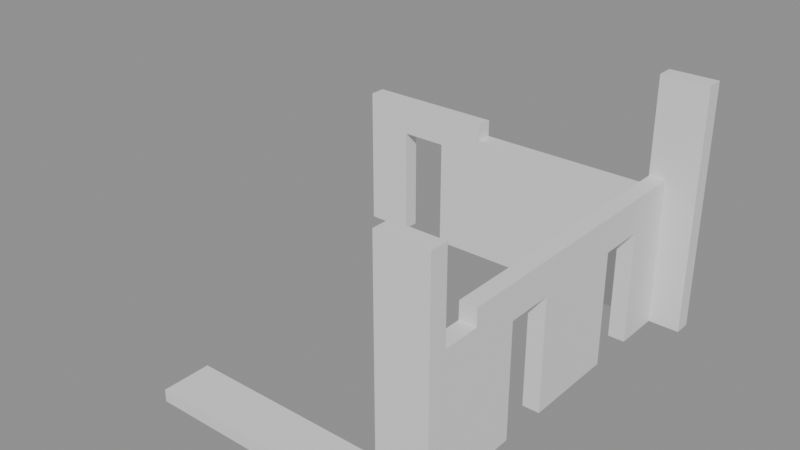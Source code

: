 # Source: building_lego.blend  (saved by Blender 5.0.119; exported with 4.5.12 LTS)
import bpy
from mathutils import Matrix  # noqa: F401  (used for matrix-valued properties, if any)

bpy.ops.wm.read_factory_settings(use_empty=True)
scene = bpy.context.scene
scene.name = 'Scene'

# ---- collections
col_01_paredes_externas = bpy.data.collections.new('01_Paredes_Externas'); scene.collection.children.link(col_01_paredes_externas)
col_03_pisos_escadas = bpy.data.collections.new('03_Pisos_Escadas'); scene.collection.children.link(col_03_pisos_escadas)

# ---- materials (node trees are filled in below, after node groups)
mat_mat_parede_externa = bpy.data.materials.new('Mat_Parede_Externa')
mat_mat_pisos = bpy.data.materials.new('Mat_Pisos')

# ---- material node trees
mat_mat_parede_externa.use_nodes = True; mat_mat_parede_externa.node_tree.nodes.clear()
_N = mat_mat_parede_externa.node_tree.nodes; _L = mat_mat_parede_externa.node_tree.links
n0 = _N.new('ShaderNodeBsdfPrincipled'); n0.name = 'BSDF - Pré-fundamentado'; n0.location = (-200, 100)
n1 = _N.new('ShaderNodeOutputMaterial'); n1.name = 'Saída de material'; n1.location = (200, 100)
_L.new(n0.outputs[0], n1.inputs[0])
n1.is_active_output = True
mat_mat_pisos.use_nodes = True; mat_mat_pisos.node_tree.nodes.clear()
_N = mat_mat_pisos.node_tree.nodes; _L = mat_mat_pisos.node_tree.links
n0 = _N.new('ShaderNodeBsdfPrincipled'); n0.name = 'BSDF - Pré-fundamentado'; n0.location = (-200, 100)
n1 = _N.new('ShaderNodeOutputMaterial'); n1.name = 'Saída de material'; n1.location = (200, 100)
_L.new(n0.outputs[0], n1.inputs[0])
n1.is_active_output = True

# ---- meshes
me_bloco_stone_post_1239_3655_z10 = bpy.data.meshes.new('Bloco_stone_post_1239_3655_z10')
me_bloco_stone_post_1239_3655_z10.from_pydata([(-0.5, -0.175, -1.2), (0.5, -0.175, -1.2), (0.5, 0.175, -1.2), (-0.5, 0.175, -1.2), (-0.5, -0.175, 1.2), (0.5, -0.175, 1.2), (0.5, 0.175, 1.2), (-0.5, 0.175, 1.2)], [], [(0, 1, 2, 3), (4, 7, 6, 5), (0, 4, 5, 1), (2, 6, 7, 3), (0, 3, 7, 4), (1, 5, 6, 2)])
me_bloco_stone_post_1239_3655_z10.materials.append(mat_mat_parede_externa)
me_bloco_stone_post_1239_3655_z10.update()
me_bloco_stone_post_1239_3655_z30 = bpy.data.meshes.new('Bloco_stone_post_1239_3655_z30')
me_bloco_stone_post_1239_3655_z30.from_pydata([(-0.5, -0.175, -0.18), (0.5, -0.175, -0.18), (0.5, 0.175, -0.18), (-0.5, 0.175, -0.18), (-0.5, -0.175, 0.18), (0.5, -0.175, 0.18), (0.5, 0.175, 0.18), (-0.5, 0.175, 0.18)], [], [(0, 1, 2, 3), (4, 7, 6, 5), (0, 4, 5, 1), (2, 6, 7, 3), (0, 3, 7, 4), (1, 5, 6, 2)])
me_bloco_stone_post_1239_3655_z30.materials.append(mat_mat_parede_externa)
me_bloco_stone_post_1239_3655_z30.update()
me_bloco_stone_pillar_1239_3655_z33 = bpy.data.meshes.new('Bloco_stone_pillar_1239_3655_z33')
me_bloco_stone_pillar_1239_3655_z33.from_pydata([(-0.5, -0.175, -1.2), (0.5, -0.175, -1.2), (0.5, 0.175, -1.2), (-0.5, 0.175, -1.2), (-0.5, -0.175, 1.2), (0.5, -0.175, 1.2), (0.5, 0.175, 1.2), (-0.5, 0.175, 1.2)], [], [(0, 1, 2, 3), (4, 7, 6, 5), (0, 4, 5, 1), (2, 6, 7, 3), (0, 3, 7, 4), (1, 5, 6, 2)])
me_bloco_stone_pillar_1239_3655_z33.materials.append(mat_mat_parede_externa)
me_bloco_stone_pillar_1239_3655_z33.update()
me_bloco_stone_arch_1232_3663_z10 = bpy.data.meshes.new('Bloco_stone_arch_1232_3663_z10')
me_bloco_stone_arch_1232_3663_z10.from_pydata([(-0.5, -0.175, -1.2), (0.5, -0.175, -1.2), (0.5, 0.175, -1.2), (-0.5, 0.175, -1.2), (-0.5, -0.175, 1.2), (0.5, -0.175, 1.2), (0.5, 0.175, 1.2), (-0.5, 0.175, 1.2)], [], [(0, 1, 2, 3), (4, 7, 6, 5), (0, 4, 5, 1), (2, 6, 7, 3), (0, 3, 7, 4), (1, 5, 6, 2)])
me_bloco_stone_arch_1232_3663_z10.materials.append(mat_mat_parede_externa)
me_bloco_stone_arch_1232_3663_z10.update()
me_bloco_stone_wall_1232_3663_z30 = bpy.data.meshes.new('Bloco_stone_wall_1232_3663_z30')
me_bloco_stone_wall_1232_3663_z30.from_pydata([(-0.5, -0.175, -0.18), (0.5, -0.175, -0.18), (0.5, 0.175, -0.18), (-0.5, 0.175, -0.18), (-0.5, -0.175, 0.18), (0.5, -0.175, 0.18), (0.5, 0.175, 0.18), (-0.5, 0.175, 0.18)], [], [(0, 1, 2, 3), (4, 7, 6, 5), (0, 4, 5, 1), (2, 6, 7, 3), (0, 3, 7, 4), (1, 5, 6, 2)])
me_bloco_stone_wall_1232_3663_z30.materials.append(mat_mat_parede_externa)
me_bloco_stone_wall_1232_3663_z30.update()
me_bloco_stone_arch_1232_3663_z33 = bpy.data.meshes.new('Bloco_stone_arch_1232_3663_z33')
me_bloco_stone_arch_1232_3663_z33.from_pydata([(-0.5, -0.175, -0.18), (0.5, -0.175, -0.18), (0.5, 0.175, -0.18), (-0.5, 0.175, -0.18), (-0.5, -0.175, 0.18), (0.5, -0.175, 0.18), (0.5, 0.175, 0.18), (-0.5, 0.175, 0.18)], [], [(0, 1, 2, 3), (4, 7, 6, 5), (0, 4, 5, 1), (2, 6, 7, 3), (0, 3, 7, 4), (1, 5, 6, 2)])
me_bloco_stone_arch_1232_3663_z33.materials.append(mat_mat_parede_externa)
me_bloco_stone_arch_1232_3663_z33.update()
me_bloco_stone_wall_1233_3663_z30 = bpy.data.meshes.new('Bloco_stone_wall_1233_3663_z30')
me_bloco_stone_wall_1233_3663_z30.from_pydata([(-0.5, -0.175, -0.18), (0.5, -0.175, -0.18), (0.5, 0.175, -0.18), (-0.5, 0.175, -0.18), (-0.5, -0.175, 0.18), (0.5, -0.175, 0.18), (0.5, 0.175, 0.18), (-0.5, 0.175, 0.18)], [], [(0, 1, 2, 3), (4, 7, 6, 5), (0, 4, 5, 1), (2, 6, 7, 3), (0, 3, 7, 4), (1, 5, 6, 2)])
me_bloco_stone_wall_1233_3663_z30.materials.append(mat_mat_parede_externa)
me_bloco_stone_wall_1233_3663_z30.update()
me_bloco_stone_wall_1233_3663_z33 = bpy.data.meshes.new('Bloco_stone_wall_1233_3663_z33')
me_bloco_stone_wall_1233_3663_z33.from_pydata([(-0.5, -0.175, -0.18), (0.5, -0.175, -0.18), (0.5, 0.175, -0.18), (-0.5, 0.175, -0.18), (-0.5, -0.175, 0.18), (0.5, -0.175, 0.18), (0.5, 0.175, 0.18), (-0.5, 0.175, 0.18)], [], [(0, 1, 2, 3), (4, 7, 6, 5), (0, 4, 5, 1), (2, 6, 7, 3), (0, 3, 7, 4), (1, 5, 6, 2)])
me_bloco_stone_wall_1233_3663_z33.materials.append(mat_mat_parede_externa)
me_bloco_stone_wall_1233_3663_z33.update()
me_bloco_stone_arch_1234_3663_z10 = bpy.data.meshes.new('Bloco_stone_arch_1234_3663_z10')
me_bloco_stone_arch_1234_3663_z10.from_pydata([(-0.5, -0.175, -1.2), (0.5, -0.175, -1.2), (0.5, 0.175, -1.2), (-0.5, 0.175, -1.2), (-0.5, -0.175, 1.2), (0.5, -0.175, 1.2), (0.5, 0.175, 1.2), (-0.5, 0.175, 1.2)], [], [(0, 1, 2, 3), (4, 7, 6, 5), (0, 4, 5, 1), (2, 6, 7, 3), (0, 3, 7, 4), (1, 5, 6, 2)])
me_bloco_stone_arch_1234_3663_z10.materials.append(mat_mat_parede_externa)
me_bloco_stone_arch_1234_3663_z10.update()
me_bloco_stone_wall_1234_3663_z30 = bpy.data.meshes.new('Bloco_stone_wall_1234_3663_z30')
me_bloco_stone_wall_1234_3663_z30.from_pydata([(-0.5, -0.175, -0.18), (0.5, -0.175, -0.18), (0.5, 0.175, -0.18), (-0.5, 0.175, -0.18), (-0.5, -0.175, 0.18), (0.5, -0.175, 0.18), (0.5, 0.175, 0.18), (-0.5, 0.175, 0.18)], [], [(0, 1, 2, 3), (4, 7, 6, 5), (0, 4, 5, 1), (2, 6, 7, 3), (0, 3, 7, 4), (1, 5, 6, 2)])
me_bloco_stone_wall_1234_3663_z30.materials.append(mat_mat_parede_externa)
me_bloco_stone_wall_1234_3663_z30.update()
me_bloco_stone_arch_1234_3663_z33 = bpy.data.meshes.new('Bloco_stone_arch_1234_3663_z33')
me_bloco_stone_arch_1234_3663_z33.from_pydata([(-0.5, -0.175, -0.18), (0.5, -0.175, -0.18), (0.5, 0.175, -0.18), (-0.5, 0.175, -0.18), (-0.5, -0.175, 0.18), (0.5, -0.175, 0.18), (0.5, 0.175, 0.18), (-0.5, 0.175, 0.18)], [], [(0, 1, 2, 3), (4, 7, 6, 5), (0, 4, 5, 1), (2, 6, 7, 3), (0, 3, 7, 4), (1, 5, 6, 2)])
me_bloco_stone_arch_1234_3663_z33.materials.append(mat_mat_parede_externa)
me_bloco_stone_arch_1234_3663_z33.update()
me_bloco_stone_wall_1235_3663_z10 = bpy.data.meshes.new('Bloco_stone_wall_1235_3663_z10')
me_bloco_stone_wall_1235_3663_z10.from_pydata([(-0.5, -0.175, -1.2), (0.5, -0.175, -1.2), (0.5, 0.175, -1.2), (-0.5, 0.175, -1.2), (-0.5, -0.175, 1.2), (0.5, -0.175, 1.2), (0.5, 0.175, 1.2), (-0.5, 0.175, 1.2)], [], [(0, 1, 2, 3), (4, 7, 6, 5), (0, 4, 5, 1), (2, 6, 7, 3), (0, 3, 7, 4), (1, 5, 6, 2)])
me_bloco_stone_wall_1235_3663_z10.materials.append(mat_mat_parede_externa)
me_bloco_stone_wall_1235_3663_z10.update()
me_bloco_stone_wall_1235_3663_z30 = bpy.data.meshes.new('Bloco_stone_wall_1235_3663_z30')
me_bloco_stone_wall_1235_3663_z30.from_pydata([(-0.5, -0.175, -0.18), (0.5, -0.175, -0.18), (0.5, 0.175, -0.18), (-0.5, 0.175, -0.18), (-0.5, -0.175, 0.18), (0.5, -0.175, 0.18), (0.5, 0.175, 0.18), (-0.5, 0.175, 0.18)], [], [(0, 1, 2, 3), (4, 7, 6, 5), (0, 4, 5, 1), (2, 6, 7, 3), (0, 3, 7, 4), (1, 5, 6, 2)])
me_bloco_stone_wall_1235_3663_z30.materials.append(mat_mat_parede_externa)
me_bloco_stone_wall_1235_3663_z30.update()
me_bloco_stone_wall_1236_3663_z10 = bpy.data.meshes.new('Bloco_stone_wall_1236_3663_z10')
me_bloco_stone_wall_1236_3663_z10.from_pydata([(-0.5, -0.175, -1.2), (0.5, -0.175, -1.2), (0.5, 0.175, -1.2), (-0.5, 0.175, -1.2), (-0.5, -0.175, 1.2), (0.5, -0.175, 1.2), (0.5, 0.175, 1.2), (-0.5, 0.175, 1.2)], [], [(0, 1, 2, 3), (4, 7, 6, 5), (0, 4, 5, 1), (2, 6, 7, 3), (0, 3, 7, 4), (1, 5, 6, 2)])
me_bloco_stone_wall_1236_3663_z10.materials.append(mat_mat_parede_externa)
me_bloco_stone_wall_1236_3663_z10.update()
me_bloco_stone_wall_1236_3663_z30 = bpy.data.meshes.new('Bloco_stone_wall_1236_3663_z30')
me_bloco_stone_wall_1236_3663_z30.from_pydata([(-0.5, -0.175, -0.18), (0.5, -0.175, -0.18), (0.5, 0.175, -0.18), (-0.5, 0.175, -0.18), (-0.5, -0.175, 0.18), (0.5, -0.175, 0.18), (0.5, 0.175, 0.18), (-0.5, 0.175, 0.18)], [], [(0, 1, 2, 3), (4, 7, 6, 5), (0, 4, 5, 1), (2, 6, 7, 3), (0, 3, 7, 4), (1, 5, 6, 2)])
me_bloco_stone_wall_1236_3663_z30.materials.append(mat_mat_parede_externa)
me_bloco_stone_wall_1236_3663_z30.update()
me_bloco_stone_wall_1237_3663_z10 = bpy.data.meshes.new('Bloco_stone_wall_1237_3663_z10')
me_bloco_stone_wall_1237_3663_z10.from_pydata([(-0.5, -0.175, -1.2), (0.5, -0.175, -1.2), (0.5, 0.175, -1.2), (-0.5, 0.175, -1.2), (-0.5, -0.175, 1.2), (0.5, -0.175, 1.2), (0.5, 0.175, 1.2), (-0.5, 0.175, 1.2)], [], [(0, 1, 2, 3), (4, 7, 6, 5), (0, 4, 5, 1), (2, 6, 7, 3), (0, 3, 7, 4), (1, 5, 6, 2)])
me_bloco_stone_wall_1237_3663_z10.materials.append(mat_mat_parede_externa)
me_bloco_stone_wall_1237_3663_z10.update()
me_bloco_stone_wall_1237_3663_z30 = bpy.data.meshes.new('Bloco_stone_wall_1237_3663_z30')
me_bloco_stone_wall_1237_3663_z30.from_pydata([(-0.5, -0.175, -0.18), (0.5, -0.175, -0.18), (0.5, 0.175, -0.18), (-0.5, 0.175, -0.18), (-0.5, -0.175, 0.18), (0.5, -0.175, 0.18), (0.5, 0.175, 0.18), (-0.5, 0.175, 0.18)], [], [(0, 1, 2, 3), (4, 7, 6, 5), (0, 4, 5, 1), (2, 6, 7, 3), (0, 3, 7, 4), (1, 5, 6, 2)])
me_bloco_stone_wall_1237_3663_z30.materials.append(mat_mat_parede_externa)
me_bloco_stone_wall_1237_3663_z30.update()
me_bloco_stone_wall_1238_3663_z10 = bpy.data.meshes.new('Bloco_stone_wall_1238_3663_z10')
me_bloco_stone_wall_1238_3663_z10.from_pydata([(-0.5, -0.175, -1.2), (0.5, -0.175, -1.2), (0.5, 0.175, -1.2), (-0.5, 0.175, -1.2), (-0.5, -0.175, 1.2), (0.5, -0.175, 1.2), (0.5, 0.175, 1.2), (-0.5, 0.175, 1.2)], [], [(0, 1, 2, 3), (4, 7, 6, 5), (0, 4, 5, 1), (2, 6, 7, 3), (0, 3, 7, 4), (1, 5, 6, 2)])
me_bloco_stone_wall_1238_3663_z10.materials.append(mat_mat_parede_externa)
me_bloco_stone_wall_1238_3663_z10.update()
me_bloco_stone_wall_1238_3663_z30 = bpy.data.meshes.new('Bloco_stone_wall_1238_3663_z30')
me_bloco_stone_wall_1238_3663_z30.from_pydata([(-0.5, -0.175, -0.18), (0.5, -0.175, -0.18), (0.5, 0.175, -0.18), (-0.5, 0.175, -0.18), (-0.5, -0.175, 0.18), (0.5, -0.175, 0.18), (0.5, 0.175, 0.18), (-0.5, 0.175, 0.18)], [], [(0, 1, 2, 3), (4, 7, 6, 5), (0, 4, 5, 1), (2, 6, 7, 3), (0, 3, 7, 4), (1, 5, 6, 2)])
me_bloco_stone_wall_1238_3663_z30.materials.append(mat_mat_parede_externa)
me_bloco_stone_wall_1238_3663_z30.update()
me_bloco_stone_wall_1239_3663_z10 = bpy.data.meshes.new('Bloco_stone_wall_1239_3663_z10')
me_bloco_stone_wall_1239_3663_z10.from_pydata([(-0.5, -0.175, -1.2), (0.5, -0.175, -1.2), (0.5, 0.175, -1.2), (-0.5, 0.175, -1.2), (-0.5, -0.175, 1.2), (0.5, -0.175, 1.2), (0.5, 0.175, 1.2), (-0.5, 0.175, 1.2)], [], [(0, 1, 2, 3), (4, 7, 6, 5), (0, 4, 5, 1), (2, 6, 7, 3), (0, 3, 7, 4), (1, 5, 6, 2)])
me_bloco_stone_wall_1239_3663_z10.materials.append(mat_mat_parede_externa)
me_bloco_stone_wall_1239_3663_z10.update()
me_bloco_stone_wall_1239_3663_z30 = bpy.data.meshes.new('Bloco_stone_wall_1239_3663_z30')
me_bloco_stone_wall_1239_3663_z30.from_pydata([(-0.5, -0.175, -0.18), (0.5, -0.175, -0.18), (0.5, 0.175, -0.18), (-0.5, 0.175, -0.18), (-0.5, -0.175, 0.18), (0.5, -0.175, 0.18), (0.5, 0.175, 0.18), (-0.5, 0.175, 0.18)], [], [(0, 1, 2, 3), (4, 7, 6, 5), (0, 4, 5, 1), (2, 6, 7, 3), (0, 3, 7, 4), (1, 5, 6, 2)])
me_bloco_stone_wall_1239_3663_z30.materials.append(mat_mat_parede_externa)
me_bloco_stone_wall_1239_3663_z30.update()
me_bloco_stone_pillar_1239_3663_z33 = bpy.data.meshes.new('Bloco_stone_pillar_1239_3663_z33')
me_bloco_stone_pillar_1239_3663_z33.from_pydata([(-0.5, -0.175, -1.2), (0.5, -0.175, -1.2), (0.5, 0.175, -1.2), (-0.5, 0.175, -1.2), (-0.5, -0.175, 1.2), (0.5, -0.175, 1.2), (0.5, 0.175, 1.2), (-0.5, 0.175, 1.2)], [], [(0, 1, 2, 3), (4, 7, 6, 5), (0, 4, 5, 1), (2, 6, 7, 3), (0, 3, 7, 4), (1, 5, 6, 2)])
me_bloco_stone_pillar_1239_3663_z33.materials.append(mat_mat_parede_externa)
me_bloco_stone_pillar_1239_3663_z33.update()
me_bloco_stone_wall_1239_3656_z10 = bpy.data.meshes.new('Bloco_stone_wall_1239_3656_z10')
me_bloco_stone_wall_1239_3656_z10.from_pydata([(-0.175, -0.5, -1.2), (0.175, -0.5, -1.2), (0.175, 0.5, -1.2), (-0.175, 0.5, -1.2), (-0.175, -0.5, 1.2), (0.175, -0.5, 1.2), (0.175, 0.5, 1.2), (-0.175, 0.5, 1.2)], [], [(0, 1, 2, 3), (4, 7, 6, 5), (0, 4, 5, 1), (2, 6, 7, 3), (0, 3, 7, 4), (1, 5, 6, 2)])
me_bloco_stone_wall_1239_3656_z10.materials.append(mat_mat_parede_externa)
me_bloco_stone_wall_1239_3656_z10.update()
me_bloco_stone_wall_1239_3656_z30 = bpy.data.meshes.new('Bloco_stone_wall_1239_3656_z30')
me_bloco_stone_wall_1239_3656_z30.from_pydata([(-0.175, -0.5, -0.18), (0.175, -0.5, -0.18), (0.175, 0.5, -0.18), (-0.175, 0.5, -0.18), (-0.175, -0.5, 0.18), (0.175, -0.5, 0.18), (0.175, 0.5, 0.18), (-0.175, 0.5, 0.18)], [], [(0, 1, 2, 3), (4, 7, 6, 5), (0, 4, 5, 1), (2, 6, 7, 3), (0, 3, 7, 4), (1, 5, 6, 2)])
me_bloco_stone_wall_1239_3656_z30.materials.append(mat_mat_parede_externa)
me_bloco_stone_wall_1239_3656_z30.update()
me_bloco_stone_arch_1239_3657_z10 = bpy.data.meshes.new('Bloco_stone_arch_1239_3657_z10')
me_bloco_stone_arch_1239_3657_z10.from_pydata([(-0.175, -0.5, -1.2), (0.175, -0.5, -1.2), (0.175, 0.5, -1.2), (-0.175, 0.5, -1.2), (-0.175, -0.5, 1.2), (0.175, -0.5, 1.2), (0.175, 0.5, 1.2), (-0.175, 0.5, 1.2)], [], [(0, 1, 2, 3), (4, 7, 6, 5), (0, 4, 5, 1), (2, 6, 7, 3), (0, 3, 7, 4), (1, 5, 6, 2)])
me_bloco_stone_arch_1239_3657_z10.materials.append(mat_mat_parede_externa)
me_bloco_stone_arch_1239_3657_z10.update()
me_bloco_stone_wall_1239_3657_z30 = bpy.data.meshes.new('Bloco_stone_wall_1239_3657_z30')
me_bloco_stone_wall_1239_3657_z30.from_pydata([(-0.175, -0.5, -0.18), (0.175, -0.5, -0.18), (0.175, 0.5, -0.18), (-0.175, 0.5, -0.18), (-0.175, -0.5, 0.18), (0.175, -0.5, 0.18), (0.175, 0.5, 0.18), (-0.175, 0.5, 0.18)], [], [(0, 1, 2, 3), (4, 7, 6, 5), (0, 4, 5, 1), (2, 6, 7, 3), (0, 3, 7, 4), (1, 5, 6, 2)])
me_bloco_stone_wall_1239_3657_z30.materials.append(mat_mat_parede_externa)
me_bloco_stone_wall_1239_3657_z30.update()
me_bloco_stone_arch_1239_3657_z33 = bpy.data.meshes.new('Bloco_stone_arch_1239_3657_z33')
me_bloco_stone_arch_1239_3657_z33.from_pydata([(-0.175, -0.5, -0.18), (0.175, -0.5, -0.18), (0.175, 0.5, -0.18), (-0.175, 0.5, -0.18), (-0.175, -0.5, 0.18), (0.175, -0.5, 0.18), (0.175, 0.5, 0.18), (-0.175, 0.5, 0.18)], [], [(0, 1, 2, 3), (4, 7, 6, 5), (0, 4, 5, 1), (2, 6, 7, 3), (0, 3, 7, 4), (1, 5, 6, 2)])
me_bloco_stone_arch_1239_3657_z33.materials.append(mat_mat_parede_externa)
me_bloco_stone_arch_1239_3657_z33.update()
me_bloco_stone_wall_1239_3658_z30 = bpy.data.meshes.new('Bloco_stone_wall_1239_3658_z30')
me_bloco_stone_wall_1239_3658_z30.from_pydata([(-0.175, -0.5, -0.18), (0.175, -0.5, -0.18), (0.175, 0.5, -0.18), (-0.175, 0.5, -0.18), (-0.175, -0.5, 0.18), (0.175, -0.5, 0.18), (0.175, 0.5, 0.18), (-0.175, 0.5, 0.18)], [], [(0, 1, 2, 3), (4, 7, 6, 5), (0, 4, 5, 1), (2, 6, 7, 3), (0, 3, 7, 4), (1, 5, 6, 2)])
me_bloco_stone_wall_1239_3658_z30.materials.append(mat_mat_parede_externa)
me_bloco_stone_wall_1239_3658_z30.update()
me_bloco_stone_wall_1239_3658_z33 = bpy.data.meshes.new('Bloco_stone_wall_1239_3658_z33')
me_bloco_stone_wall_1239_3658_z33.from_pydata([(-0.175, -0.5, -0.18), (0.175, -0.5, -0.18), (0.175, 0.5, -0.18), (-0.175, 0.5, -0.18), (-0.175, -0.5, 0.18), (0.175, -0.5, 0.18), (0.175, 0.5, 0.18), (-0.175, 0.5, 0.18)], [], [(0, 1, 2, 3), (4, 7, 6, 5), (0, 4, 5, 1), (2, 6, 7, 3), (0, 3, 7, 4), (1, 5, 6, 2)])
me_bloco_stone_wall_1239_3658_z33.materials.append(mat_mat_parede_externa)
me_bloco_stone_wall_1239_3658_z33.update()
me_bloco_stone_arch_1239_3659_z10 = bpy.data.meshes.new('Bloco_stone_arch_1239_3659_z10')
me_bloco_stone_arch_1239_3659_z10.from_pydata([(-0.175, -0.5, -1.2), (0.175, -0.5, -1.2), (0.175, 0.5, -1.2), (-0.175, 0.5, -1.2), (-0.175, -0.5, 1.2), (0.175, -0.5, 1.2), (0.175, 0.5, 1.2), (-0.175, 0.5, 1.2)], [], [(0, 1, 2, 3), (4, 7, 6, 5), (0, 4, 5, 1), (2, 6, 7, 3), (0, 3, 7, 4), (1, 5, 6, 2)])
me_bloco_stone_arch_1239_3659_z10.materials.append(mat_mat_parede_externa)
me_bloco_stone_arch_1239_3659_z10.update()
me_bloco_stone_wall_1239_3659_z30 = bpy.data.meshes.new('Bloco_stone_wall_1239_3659_z30')
me_bloco_stone_wall_1239_3659_z30.from_pydata([(-0.175, -0.5, -0.18), (0.175, -0.5, -0.18), (0.175, 0.5, -0.18), (-0.175, 0.5, -0.18), (-0.175, -0.5, 0.18), (0.175, -0.5, 0.18), (0.175, 0.5, 0.18), (-0.175, 0.5, 0.18)], [], [(0, 1, 2, 3), (4, 7, 6, 5), (0, 4, 5, 1), (2, 6, 7, 3), (0, 3, 7, 4), (1, 5, 6, 2)])
me_bloco_stone_wall_1239_3659_z30.materials.append(mat_mat_parede_externa)
me_bloco_stone_wall_1239_3659_z30.update()
me_bloco_stone_arch_1239_3659_z33 = bpy.data.meshes.new('Bloco_stone_arch_1239_3659_z33')
me_bloco_stone_arch_1239_3659_z33.from_pydata([(-0.175, -0.5, -0.18), (0.175, -0.5, -0.18), (0.175, 0.5, -0.18), (-0.175, 0.5, -0.18), (-0.175, -0.5, 0.18), (0.175, -0.5, 0.18), (0.175, 0.5, 0.18), (-0.175, 0.5, 0.18)], [], [(0, 1, 2, 3), (4, 7, 6, 5), (0, 4, 5, 1), (2, 6, 7, 3), (0, 3, 7, 4), (1, 5, 6, 2)])
me_bloco_stone_arch_1239_3659_z33.materials.append(mat_mat_parede_externa)
me_bloco_stone_arch_1239_3659_z33.update()
me_bloco_stone_arch_1239_3660_z10 = bpy.data.meshes.new('Bloco_stone_arch_1239_3660_z10')
me_bloco_stone_arch_1239_3660_z10.from_pydata([(-0.175, -0.5, -1.2), (0.175, -0.5, -1.2), (0.175, 0.5, -1.2), (-0.175, 0.5, -1.2), (-0.175, -0.5, 1.2), (0.175, -0.5, 1.2), (0.175, 0.5, 1.2), (-0.175, 0.5, 1.2)], [], [(0, 1, 2, 3), (4, 7, 6, 5), (0, 4, 5, 1), (2, 6, 7, 3), (0, 3, 7, 4), (1, 5, 6, 2)])
me_bloco_stone_arch_1239_3660_z10.materials.append(mat_mat_parede_externa)
me_bloco_stone_arch_1239_3660_z10.update()
me_bloco_stone_wall_1239_3660_z30 = bpy.data.meshes.new('Bloco_stone_wall_1239_3660_z30')
me_bloco_stone_wall_1239_3660_z30.from_pydata([(-0.175, -0.5, -0.18), (0.175, -0.5, -0.18), (0.175, 0.5, -0.18), (-0.175, 0.5, -0.18), (-0.175, -0.5, 0.18), (0.175, -0.5, 0.18), (0.175, 0.5, 0.18), (-0.175, 0.5, 0.18)], [], [(0, 1, 2, 3), (4, 7, 6, 5), (0, 4, 5, 1), (2, 6, 7, 3), (0, 3, 7, 4), (1, 5, 6, 2)])
me_bloco_stone_wall_1239_3660_z30.materials.append(mat_mat_parede_externa)
me_bloco_stone_wall_1239_3660_z30.update()
me_bloco_stone_arch_1239_3660_z33 = bpy.data.meshes.new('Bloco_stone_arch_1239_3660_z33')
me_bloco_stone_arch_1239_3660_z33.from_pydata([(-0.175, -0.5, -0.18), (0.175, -0.5, -0.18), (0.175, 0.5, -0.18), (-0.175, 0.5, -0.18), (-0.175, -0.5, 0.18), (0.175, -0.5, 0.18), (0.175, 0.5, 0.18), (-0.175, 0.5, 0.18)], [], [(0, 1, 2, 3), (4, 7, 6, 5), (0, 4, 5, 1), (2, 6, 7, 3), (0, 3, 7, 4), (1, 5, 6, 2)])
me_bloco_stone_arch_1239_3660_z33.materials.append(mat_mat_parede_externa)
me_bloco_stone_arch_1239_3660_z33.update()
me_bloco_stone_wall_1239_3661_z30 = bpy.data.meshes.new('Bloco_stone_wall_1239_3661_z30')
me_bloco_stone_wall_1239_3661_z30.from_pydata([(-0.175, -0.5, -0.18), (0.175, -0.5, -0.18), (0.175, 0.5, -0.18), (-0.175, 0.5, -0.18), (-0.175, -0.5, 0.18), (0.175, -0.5, 0.18), (0.175, 0.5, 0.18), (-0.175, 0.5, 0.18)], [], [(0, 1, 2, 3), (4, 7, 6, 5), (0, 4, 5, 1), (2, 6, 7, 3), (0, 3, 7, 4), (1, 5, 6, 2)])
me_bloco_stone_wall_1239_3661_z30.materials.append(mat_mat_parede_externa)
me_bloco_stone_wall_1239_3661_z30.update()
me_bloco_stone_wall_1239_3661_z33 = bpy.data.meshes.new('Bloco_stone_wall_1239_3661_z33')
me_bloco_stone_wall_1239_3661_z33.from_pydata([(-0.175, -0.5, -0.18), (0.175, -0.5, -0.18), (0.175, 0.5, -0.18), (-0.175, 0.5, -0.18), (-0.175, -0.5, 0.18), (0.175, -0.5, 0.18), (0.175, 0.5, 0.18), (-0.175, 0.5, 0.18)], [], [(0, 1, 2, 3), (4, 7, 6, 5), (0, 4, 5, 1), (2, 6, 7, 3), (0, 3, 7, 4), (1, 5, 6, 2)])
me_bloco_stone_wall_1239_3661_z33.materials.append(mat_mat_parede_externa)
me_bloco_stone_wall_1239_3661_z33.update()
me_bloco_stone_arch_1239_3662_z10 = bpy.data.meshes.new('Bloco_stone_arch_1239_3662_z10')
me_bloco_stone_arch_1239_3662_z10.from_pydata([(-0.175, -0.5, -1.2), (0.175, -0.5, -1.2), (0.175, 0.5, -1.2), (-0.175, 0.5, -1.2), (-0.175, -0.5, 1.2), (0.175, -0.5, 1.2), (0.175, 0.5, 1.2), (-0.175, 0.5, 1.2)], [], [(0, 1, 2, 3), (4, 7, 6, 5), (0, 4, 5, 1), (2, 6, 7, 3), (0, 3, 7, 4), (1, 5, 6, 2)])
me_bloco_stone_arch_1239_3662_z10.materials.append(mat_mat_parede_externa)
me_bloco_stone_arch_1239_3662_z10.update()
me_bloco_stone_wall_1239_3662_z30 = bpy.data.meshes.new('Bloco_stone_wall_1239_3662_z30')
me_bloco_stone_wall_1239_3662_z30.from_pydata([(-0.175, -0.5, -0.18), (0.175, -0.5, -0.18), (0.175, 0.5, -0.18), (-0.175, 0.5, -0.18), (-0.175, -0.5, 0.18), (0.175, -0.5, 0.18), (0.175, 0.5, 0.18), (-0.175, 0.5, 0.18)], [], [(0, 1, 2, 3), (4, 7, 6, 5), (0, 4, 5, 1), (2, 6, 7, 3), (0, 3, 7, 4), (1, 5, 6, 2)])
me_bloco_stone_wall_1239_3662_z30.materials.append(mat_mat_parede_externa)
me_bloco_stone_wall_1239_3662_z30.update()
me_bloco_stone_arch_1239_3662_z33 = bpy.data.meshes.new('Bloco_stone_arch_1239_3662_z33')
me_bloco_stone_arch_1239_3662_z33.from_pydata([(-0.175, -0.5, -0.18), (0.175, -0.5, -0.18), (0.175, 0.5, -0.18), (-0.175, 0.5, -0.18), (-0.175, -0.5, 0.18), (0.175, -0.5, 0.18), (0.175, 0.5, 0.18), (-0.175, 0.5, 0.18)], [], [(0, 1, 2, 3), (4, 7, 6, 5), (0, 4, 5, 1), (2, 6, 7, 3), (0, 3, 7, 4), (1, 5, 6, 2)])
me_bloco_stone_arch_1239_3662_z33.materials.append(mat_mat_parede_externa)
me_bloco_stone_arch_1239_3662_z33.update()
me_degrau_1234_3655_z10 = bpy.data.meshes.new('Degrau_1234_3655_z10')
me_degrau_1234_3655_z10.from_pydata([(-0.5, -0.5, -0.125), (0.5, -0.5, -0.125), (0.5, 0.5, -0.125), (-0.5, 0.5, -0.125), (-0.5, -0.5, 0.125), (0.5, -0.5, 0.125), (0.5, 0.5, 0.125), (-0.5, 0.5, 0.125)], [], [(0, 1, 2, 3), (4, 7, 6, 5), (0, 4, 5, 1), (2, 6, 7, 3), (0, 3, 7, 4), (1, 5, 6, 2)])
me_degrau_1234_3655_z10.materials.append(mat_mat_pisos)
me_degrau_1234_3655_z10.update()
me_degrau_1235_3655_z10 = bpy.data.meshes.new('Degrau_1235_3655_z10')
me_degrau_1235_3655_z10.from_pydata([(-0.5, -0.5, -0.125), (0.5, -0.5, -0.125), (0.5, 0.5, -0.125), (-0.5, 0.5, -0.125), (-0.5, -0.5, 0.125), (0.5, -0.5, 0.125), (0.5, 0.5, 0.125), (-0.5, 0.5, 0.125)], [], [(0, 1, 2, 3), (4, 7, 6, 5), (0, 4, 5, 1), (2, 6, 7, 3), (0, 3, 7, 4), (1, 5, 6, 2)])
me_degrau_1235_3655_z10.materials.append(mat_mat_pisos)
me_degrau_1235_3655_z10.update()
me_degrau_1236_3655_z10 = bpy.data.meshes.new('Degrau_1236_3655_z10')
me_degrau_1236_3655_z10.from_pydata([(-0.5, -0.5, -0.125), (0.5, -0.5, -0.125), (0.5, 0.5, -0.125), (-0.5, 0.5, -0.125), (-0.5, -0.5, 0.125), (0.5, -0.5, 0.125), (0.5, 0.5, 0.125), (-0.5, 0.5, 0.125)], [], [(0, 1, 2, 3), (4, 7, 6, 5), (0, 4, 5, 1), (2, 6, 7, 3), (0, 3, 7, 4), (1, 5, 6, 2)])
me_degrau_1236_3655_z10.materials.append(mat_mat_pisos)
me_degrau_1236_3655_z10.update()
me_degrau_1237_3655_z10 = bpy.data.meshes.new('Degrau_1237_3655_z10')
me_degrau_1237_3655_z10.from_pydata([(-0.5, -0.5, -0.125), (0.5, -0.5, -0.125), (0.5, 0.5, -0.125), (-0.5, 0.5, -0.125), (-0.5, -0.5, 0.125), (0.5, -0.5, 0.125), (0.5, 0.5, 0.125), (-0.5, 0.5, 0.125)], [], [(0, 1, 2, 3), (4, 7, 6, 5), (0, 4, 5, 1), (2, 6, 7, 3), (0, 3, 7, 4), (1, 5, 6, 2)])
me_degrau_1237_3655_z10.materials.append(mat_mat_pisos)
me_degrau_1237_3655_z10.update()

# ---- objects
ob_parede_externa_norte_y3655_x1239_1239 = bpy.data.objects.new('Parede_Externa_Norte_Y3655_X1239_1239', None)
ob_bloco_stone_post_1239_3655_z10 = bpy.data.objects.new('Bloco_stone_post_1239_3655_z10', me_bloco_stone_post_1239_3655_z10)
ob_bloco_stone_post_1239_3655_z30 = bpy.data.objects.new('Bloco_stone_post_1239_3655_z30', me_bloco_stone_post_1239_3655_z30)
ob_bloco_stone_pillar_1239_3655_z33 = bpy.data.objects.new('Bloco_stone_pillar_1239_3655_z33', me_bloco_stone_pillar_1239_3655_z33)
ob_parede_externa_sul_y3663_x1232_1239 = bpy.data.objects.new('Parede_Externa_Sul_Y3663_X1232_1239', None)
ob_bloco_stone_arch_1232_3663_z10 = bpy.data.objects.new('Bloco_stone_arch_1232_3663_z10', me_bloco_stone_arch_1232_3663_z10)
ob_bloco_stone_wall_1232_3663_z30 = bpy.data.objects.new('Bloco_stone_wall_1232_3663_z30', me_bloco_stone_wall_1232_3663_z30)
ob_bloco_stone_arch_1232_3663_z33 = bpy.data.objects.new('Bloco_stone_arch_1232_3663_z33', me_bloco_stone_arch_1232_3663_z33)
ob_bloco_stone_wall_1233_3663_z30 = bpy.data.objects.new('Bloco_stone_wall_1233_3663_z30', me_bloco_stone_wall_1233_3663_z30)
ob_bloco_stone_wall_1233_3663_z33 = bpy.data.objects.new('Bloco_stone_wall_1233_3663_z33', me_bloco_stone_wall_1233_3663_z33)
ob_bloco_stone_arch_1234_3663_z10 = bpy.data.objects.new('Bloco_stone_arch_1234_3663_z10', me_bloco_stone_arch_1234_3663_z10)
ob_bloco_stone_wall_1234_3663_z30 = bpy.data.objects.new('Bloco_stone_wall_1234_3663_z30', me_bloco_stone_wall_1234_3663_z30)
ob_bloco_stone_arch_1234_3663_z33 = bpy.data.objects.new('Bloco_stone_arch_1234_3663_z33', me_bloco_stone_arch_1234_3663_z33)
ob_bloco_stone_wall_1235_3663_z10 = bpy.data.objects.new('Bloco_stone_wall_1235_3663_z10', me_bloco_stone_wall_1235_3663_z10)
ob_bloco_stone_wall_1235_3663_z30 = bpy.data.objects.new('Bloco_stone_wall_1235_3663_z30', me_bloco_stone_wall_1235_3663_z30)
ob_bloco_stone_wall_1236_3663_z10 = bpy.data.objects.new('Bloco_stone_wall_1236_3663_z10', me_bloco_stone_wall_1236_3663_z10)
ob_bloco_stone_wall_1236_3663_z30 = bpy.data.objects.new('Bloco_stone_wall_1236_3663_z30', me_bloco_stone_wall_1236_3663_z30)
ob_bloco_stone_wall_1237_3663_z10 = bpy.data.objects.new('Bloco_stone_wall_1237_3663_z10', me_bloco_stone_wall_1237_3663_z10)
ob_bloco_stone_wall_1237_3663_z30 = bpy.data.objects.new('Bloco_stone_wall_1237_3663_z30', me_bloco_stone_wall_1237_3663_z30)
ob_bloco_stone_wall_1238_3663_z10 = bpy.data.objects.new('Bloco_stone_wall_1238_3663_z10', me_bloco_stone_wall_1238_3663_z10)
ob_bloco_stone_wall_1238_3663_z30 = bpy.data.objects.new('Bloco_stone_wall_1238_3663_z30', me_bloco_stone_wall_1238_3663_z30)
ob_bloco_stone_wall_1239_3663_z10 = bpy.data.objects.new('Bloco_stone_wall_1239_3663_z10', me_bloco_stone_wall_1239_3663_z10)
ob_bloco_stone_wall_1239_3663_z30 = bpy.data.objects.new('Bloco_stone_wall_1239_3663_z30', me_bloco_stone_wall_1239_3663_z30)
ob_bloco_stone_pillar_1239_3663_z33 = bpy.data.objects.new('Bloco_stone_pillar_1239_3663_z33', me_bloco_stone_pillar_1239_3663_z33)
ob_parede_externa_leste_x1239_y3656_3662 = bpy.data.objects.new('Parede_Externa_Leste_X1239_Y3656_3662', None)
ob_bloco_stone_wall_1239_3656_z10 = bpy.data.objects.new('Bloco_stone_wall_1239_3656_z10', me_bloco_stone_wall_1239_3656_z10)
ob_bloco_stone_wall_1239_3656_z30 = bpy.data.objects.new('Bloco_stone_wall_1239_3656_z30', me_bloco_stone_wall_1239_3656_z30)
ob_bloco_stone_arch_1239_3657_z10 = bpy.data.objects.new('Bloco_stone_arch_1239_3657_z10', me_bloco_stone_arch_1239_3657_z10)
ob_bloco_stone_wall_1239_3657_z30 = bpy.data.objects.new('Bloco_stone_wall_1239_3657_z30', me_bloco_stone_wall_1239_3657_z30)
ob_bloco_stone_arch_1239_3657_z33 = bpy.data.objects.new('Bloco_stone_arch_1239_3657_z33', me_bloco_stone_arch_1239_3657_z33)
ob_bloco_stone_wall_1239_3658_z30 = bpy.data.objects.new('Bloco_stone_wall_1239_3658_z30', me_bloco_stone_wall_1239_3658_z30)
ob_bloco_stone_wall_1239_3658_z33 = bpy.data.objects.new('Bloco_stone_wall_1239_3658_z33', me_bloco_stone_wall_1239_3658_z33)
ob_bloco_stone_arch_1239_3659_z10 = bpy.data.objects.new('Bloco_stone_arch_1239_3659_z10', me_bloco_stone_arch_1239_3659_z10)
ob_bloco_stone_wall_1239_3659_z30 = bpy.data.objects.new('Bloco_stone_wall_1239_3659_z30', me_bloco_stone_wall_1239_3659_z30)
ob_bloco_stone_arch_1239_3659_z33 = bpy.data.objects.new('Bloco_stone_arch_1239_3659_z33', me_bloco_stone_arch_1239_3659_z33)
ob_bloco_stone_arch_1239_3660_z10 = bpy.data.objects.new('Bloco_stone_arch_1239_3660_z10', me_bloco_stone_arch_1239_3660_z10)
ob_bloco_stone_wall_1239_3660_z30 = bpy.data.objects.new('Bloco_stone_wall_1239_3660_z30', me_bloco_stone_wall_1239_3660_z30)
ob_bloco_stone_arch_1239_3660_z33 = bpy.data.objects.new('Bloco_stone_arch_1239_3660_z33', me_bloco_stone_arch_1239_3660_z33)
ob_bloco_stone_wall_1239_3661_z30 = bpy.data.objects.new('Bloco_stone_wall_1239_3661_z30', me_bloco_stone_wall_1239_3661_z30)
ob_bloco_stone_wall_1239_3661_z33 = bpy.data.objects.new('Bloco_stone_wall_1239_3661_z33', me_bloco_stone_wall_1239_3661_z33)
ob_bloco_stone_arch_1239_3662_z10 = bpy.data.objects.new('Bloco_stone_arch_1239_3662_z10', me_bloco_stone_arch_1239_3662_z10)
ob_bloco_stone_wall_1239_3662_z30 = bpy.data.objects.new('Bloco_stone_wall_1239_3662_z30', me_bloco_stone_wall_1239_3662_z30)
ob_bloco_stone_arch_1239_3662_z33 = bpy.data.objects.new('Bloco_stone_arch_1239_3662_z33', me_bloco_stone_arch_1239_3662_z33)
ob_escadas_corrim_os = bpy.data.objects.new('Escadas_Corrimãos', None)
ob_degrau_1234_3655_z10 = bpy.data.objects.new('Degrau_1234_3655_z10', me_degrau_1234_3655_z10)
ob_degrau_1235_3655_z10 = bpy.data.objects.new('Degrau_1235_3655_z10', me_degrau_1235_3655_z10)
ob_degrau_1236_3655_z10 = bpy.data.objects.new('Degrau_1236_3655_z10', me_degrau_1236_3655_z10)
ob_degrau_1237_3655_z10 = bpy.data.objects.new('Degrau_1237_3655_z10', me_degrau_1237_3655_z10)

# ---- transforms, parenting, visibility, modifiers, constraints
ob_parede_externa_norte_y3655_x1239_1239.location = (3.5, -4.0, 0.0)
ob_parede_externa_norte_y3655_x1239_1239.empty_display_type = 'CUBE'
ob_bloco_stone_post_1239_3655_z10.parent = ob_parede_externa_norte_y3655_x1239_1239
ob_bloco_stone_post_1239_3655_z10.matrix_parent_inverse = Matrix(((1.0, -0.0, 0.0, -3.5), (-0.0, 1.0, -0.0, 4.0), (0.0, -0.0, 1.0, -0.0), (-0.0, 0.0, -0.0, 1.0)))
ob_bloco_stone_post_1239_3655_z10.location = (3.5, -4.325, 1.2)
ob_bloco_stone_post_1239_3655_z30.parent = ob_parede_externa_norte_y3655_x1239_1239
ob_bloco_stone_post_1239_3655_z30.matrix_parent_inverse = Matrix(((1.0, -0.0, 0.0, -3.5), (-0.0, 1.0, -0.0, 4.0), (0.0, -0.0, 1.0, -0.0), (-0.0, 0.0, -0.0, 1.0)))
ob_bloco_stone_post_1239_3655_z30.location = (3.5, -4.325, 2.58)
ob_bloco_stone_pillar_1239_3655_z33.parent = ob_parede_externa_norte_y3655_x1239_1239
ob_bloco_stone_pillar_1239_3655_z33.matrix_parent_inverse = Matrix(((1.0, -0.0, 0.0, -3.5), (-0.0, 1.0, -0.0, 4.0), (0.0, -0.0, 1.0, -0.0), (-0.0, 0.0, -0.0, 1.0)))
ob_bloco_stone_pillar_1239_3655_z33.location = (3.5, -4.325, 3.96)
ob_parede_externa_sul_y3663_x1232_1239.location = (0.0, 4.0, 0.0)
ob_parede_externa_sul_y3663_x1232_1239.empty_display_type = 'CUBE'
ob_bloco_stone_arch_1232_3663_z10.parent = ob_parede_externa_sul_y3663_x1232_1239
ob_bloco_stone_arch_1232_3663_z10.matrix_parent_inverse = Matrix(((1.0, -0.0, 0.0, -0.0), (-0.0, 1.0, -0.0, -4.0), (0.0, -0.0, 1.0, -0.0), (-0.0, 0.0, -0.0, 1.0)))
ob_bloco_stone_arch_1232_3663_z10.location = (-3.5, 3.675, 1.2)
ob_bloco_stone_wall_1232_3663_z30.parent = ob_parede_externa_sul_y3663_x1232_1239
ob_bloco_stone_wall_1232_3663_z30.matrix_parent_inverse = Matrix(((1.0, -0.0, 0.0, -0.0), (-0.0, 1.0, -0.0, -4.0), (0.0, -0.0, 1.0, -0.0), (-0.0, 0.0, -0.0, 1.0)))
ob_bloco_stone_wall_1232_3663_z30.location = (-3.5, 3.675, 2.58)
ob_bloco_stone_arch_1232_3663_z33.parent = ob_parede_externa_sul_y3663_x1232_1239
ob_bloco_stone_arch_1232_3663_z33.matrix_parent_inverse = Matrix(((1.0, -0.0, 0.0, -0.0), (-0.0, 1.0, -0.0, -4.0), (0.0, -0.0, 1.0, -0.0), (-0.0, 0.0, -0.0, 1.0)))
ob_bloco_stone_arch_1232_3663_z33.location = (-3.5, 3.675, 2.94)
ob_bloco_stone_wall_1233_3663_z30.parent = ob_parede_externa_sul_y3663_x1232_1239
ob_bloco_stone_wall_1233_3663_z30.matrix_parent_inverse = Matrix(((1.0, -0.0, 0.0, -0.0), (-0.0, 1.0, -0.0, -4.0), (0.0, -0.0, 1.0, -0.0), (-0.0, 0.0, -0.0, 1.0)))
ob_bloco_stone_wall_1233_3663_z30.location = (-2.5, 3.675, 2.58)
ob_bloco_stone_wall_1233_3663_z33.parent = ob_parede_externa_sul_y3663_x1232_1239
ob_bloco_stone_wall_1233_3663_z33.matrix_parent_inverse = Matrix(((1.0, -0.0, 0.0, -0.0), (-0.0, 1.0, -0.0, -4.0), (0.0, -0.0, 1.0, -0.0), (-0.0, 0.0, -0.0, 1.0)))
ob_bloco_stone_wall_1233_3663_z33.location = (-2.5, 3.675, 2.94)
ob_bloco_stone_arch_1234_3663_z10.parent = ob_parede_externa_sul_y3663_x1232_1239
ob_bloco_stone_arch_1234_3663_z10.matrix_parent_inverse = Matrix(((1.0, -0.0, 0.0, -0.0), (-0.0, 1.0, -0.0, -4.0), (0.0, -0.0, 1.0, -0.0), (-0.0, 0.0, -0.0, 1.0)))
ob_bloco_stone_arch_1234_3663_z10.location = (-1.5, 3.675, 1.2)
ob_bloco_stone_wall_1234_3663_z30.parent = ob_parede_externa_sul_y3663_x1232_1239
ob_bloco_stone_wall_1234_3663_z30.matrix_parent_inverse = Matrix(((1.0, -0.0, 0.0, -0.0), (-0.0, 1.0, -0.0, -4.0), (0.0, -0.0, 1.0, -0.0), (-0.0, 0.0, -0.0, 1.0)))
ob_bloco_stone_wall_1234_3663_z30.location = (-1.5, 3.675, 2.58)
ob_bloco_stone_arch_1234_3663_z33.parent = ob_parede_externa_sul_y3663_x1232_1239
ob_bloco_stone_arch_1234_3663_z33.matrix_parent_inverse = Matrix(((1.0, -0.0, 0.0, -0.0), (-0.0, 1.0, -0.0, -4.0), (0.0, -0.0, 1.0, -0.0), (-0.0, 0.0, -0.0, 1.0)))
ob_bloco_stone_arch_1234_3663_z33.location = (-1.5, 3.675, 2.94)
ob_bloco_stone_wall_1235_3663_z10.parent = ob_parede_externa_sul_y3663_x1232_1239
ob_bloco_stone_wall_1235_3663_z10.matrix_parent_inverse = Matrix(((1.0, -0.0, 0.0, -0.0), (-0.0, 1.0, -0.0, -4.0), (0.0, -0.0, 1.0, -0.0), (-0.0, 0.0, -0.0, 1.0)))
ob_bloco_stone_wall_1235_3663_z10.location = (-0.5, 3.675, 1.2)
ob_bloco_stone_wall_1235_3663_z30.parent = ob_parede_externa_sul_y3663_x1232_1239
ob_bloco_stone_wall_1235_3663_z30.matrix_parent_inverse = Matrix(((1.0, -0.0, 0.0, -0.0), (-0.0, 1.0, -0.0, -4.0), (0.0, -0.0, 1.0, -0.0), (-0.0, 0.0, -0.0, 1.0)))
ob_bloco_stone_wall_1235_3663_z30.location = (-0.5, 3.675, 2.58)
ob_bloco_stone_wall_1236_3663_z10.parent = ob_parede_externa_sul_y3663_x1232_1239
ob_bloco_stone_wall_1236_3663_z10.matrix_parent_inverse = Matrix(((1.0, -0.0, 0.0, -0.0), (-0.0, 1.0, -0.0, -4.0), (0.0, -0.0, 1.0, -0.0), (-0.0, 0.0, -0.0, 1.0)))
ob_bloco_stone_wall_1236_3663_z10.location = (0.5, 3.675, 1.2)
ob_bloco_stone_wall_1236_3663_z30.parent = ob_parede_externa_sul_y3663_x1232_1239
ob_bloco_stone_wall_1236_3663_z30.matrix_parent_inverse = Matrix(((1.0, -0.0, 0.0, -0.0), (-0.0, 1.0, -0.0, -4.0), (0.0, -0.0, 1.0, -0.0), (-0.0, 0.0, -0.0, 1.0)))
ob_bloco_stone_wall_1236_3663_z30.location = (0.5, 3.675, 2.58)
ob_bloco_stone_wall_1237_3663_z10.parent = ob_parede_externa_sul_y3663_x1232_1239
ob_bloco_stone_wall_1237_3663_z10.matrix_parent_inverse = Matrix(((1.0, -0.0, 0.0, -0.0), (-0.0, 1.0, -0.0, -4.0), (0.0, -0.0, 1.0, -0.0), (-0.0, 0.0, -0.0, 1.0)))
ob_bloco_stone_wall_1237_3663_z10.location = (1.5, 3.675, 1.2)
ob_bloco_stone_wall_1237_3663_z30.parent = ob_parede_externa_sul_y3663_x1232_1239
ob_bloco_stone_wall_1237_3663_z30.matrix_parent_inverse = Matrix(((1.0, -0.0, 0.0, -0.0), (-0.0, 1.0, -0.0, -4.0), (0.0, -0.0, 1.0, -0.0), (-0.0, 0.0, -0.0, 1.0)))
ob_bloco_stone_wall_1237_3663_z30.location = (1.5, 3.675, 2.58)
ob_bloco_stone_wall_1238_3663_z10.parent = ob_parede_externa_sul_y3663_x1232_1239
ob_bloco_stone_wall_1238_3663_z10.matrix_parent_inverse = Matrix(((1.0, -0.0, 0.0, -0.0), (-0.0, 1.0, -0.0, -4.0), (0.0, -0.0, 1.0, -0.0), (-0.0, 0.0, -0.0, 1.0)))
ob_bloco_stone_wall_1238_3663_z10.location = (2.5, 3.675, 1.2)
ob_bloco_stone_wall_1238_3663_z30.parent = ob_parede_externa_sul_y3663_x1232_1239
ob_bloco_stone_wall_1238_3663_z30.matrix_parent_inverse = Matrix(((1.0, -0.0, 0.0, -0.0), (-0.0, 1.0, -0.0, -4.0), (0.0, -0.0, 1.0, -0.0), (-0.0, 0.0, -0.0, 1.0)))
ob_bloco_stone_wall_1238_3663_z30.location = (2.5, 3.675, 2.58)
ob_bloco_stone_wall_1239_3663_z10.parent = ob_parede_externa_sul_y3663_x1232_1239
ob_bloco_stone_wall_1239_3663_z10.matrix_parent_inverse = Matrix(((1.0, -0.0, 0.0, -0.0), (-0.0, 1.0, -0.0, -4.0), (0.0, -0.0, 1.0, -0.0), (-0.0, 0.0, -0.0, 1.0)))
ob_bloco_stone_wall_1239_3663_z10.location = (3.5, 3.675, 1.2)
ob_bloco_stone_wall_1239_3663_z30.parent = ob_parede_externa_sul_y3663_x1232_1239
ob_bloco_stone_wall_1239_3663_z30.matrix_parent_inverse = Matrix(((1.0, -0.0, 0.0, -0.0), (-0.0, 1.0, -0.0, -4.0), (0.0, -0.0, 1.0, -0.0), (-0.0, 0.0, -0.0, 1.0)))
ob_bloco_stone_wall_1239_3663_z30.location = (3.5, 3.675, 2.58)
ob_bloco_stone_pillar_1239_3663_z33.parent = ob_parede_externa_sul_y3663_x1232_1239
ob_bloco_stone_pillar_1239_3663_z33.matrix_parent_inverse = Matrix(((1.0, -0.0, 0.0, -0.0), (-0.0, 1.0, -0.0, -4.0), (0.0, -0.0, 1.0, -0.0), (-0.0, 0.0, -0.0, 1.0)))
ob_bloco_stone_pillar_1239_3663_z33.location = (3.5, 3.675, 3.96)
ob_parede_externa_leste_x1239_y3656_3662.location = (3.5, 0.0, 0.0)
ob_parede_externa_leste_x1239_y3656_3662.empty_display_type = 'CUBE'
ob_bloco_stone_wall_1239_3656_z10.parent = ob_parede_externa_leste_x1239_y3656_3662
ob_bloco_stone_wall_1239_3656_z10.matrix_parent_inverse = Matrix(((1.0, -0.0, 0.0, -3.5), (-0.0, 1.0, -0.0, 0.0), (0.0, -0.0, 1.0, -0.0), (-0.0, 0.0, -0.0, 1.0)))
ob_bloco_stone_wall_1239_3656_z10.location = (3.175, -3.0, 1.2)
ob_bloco_stone_wall_1239_3656_z30.parent = ob_parede_externa_leste_x1239_y3656_3662
ob_bloco_stone_wall_1239_3656_z30.matrix_parent_inverse = Matrix(((1.0, -0.0, 0.0, -3.5), (-0.0, 1.0, -0.0, 0.0), (0.0, -0.0, 1.0, -0.0), (-0.0, 0.0, -0.0, 1.0)))
ob_bloco_stone_wall_1239_3656_z30.location = (3.175, -3.0, 2.58)
ob_bloco_stone_arch_1239_3657_z10.parent = ob_parede_externa_leste_x1239_y3656_3662
ob_bloco_stone_arch_1239_3657_z10.matrix_parent_inverse = Matrix(((1.0, -0.0, 0.0, -3.5), (-0.0, 1.0, -0.0, 0.0), (0.0, -0.0, 1.0, -0.0), (-0.0, 0.0, -0.0, 1.0)))
ob_bloco_stone_arch_1239_3657_z10.location = (3.175, -2.0, 1.2)
ob_bloco_stone_wall_1239_3657_z30.parent = ob_parede_externa_leste_x1239_y3656_3662
ob_bloco_stone_wall_1239_3657_z30.matrix_parent_inverse = Matrix(((1.0, -0.0, 0.0, -3.5), (-0.0, 1.0, -0.0, 0.0), (0.0, -0.0, 1.0, -0.0), (-0.0, 0.0, -0.0, 1.0)))
ob_bloco_stone_wall_1239_3657_z30.location = (3.175, -2.0, 2.58)
ob_bloco_stone_arch_1239_3657_z33.parent = ob_parede_externa_leste_x1239_y3656_3662
ob_bloco_stone_arch_1239_3657_z33.matrix_parent_inverse = Matrix(((1.0, -0.0, 0.0, -3.5), (-0.0, 1.0, -0.0, 0.0), (0.0, -0.0, 1.0, -0.0), (-0.0, 0.0, -0.0, 1.0)))
ob_bloco_stone_arch_1239_3657_z33.location = (3.175, -2.0, 2.94)
ob_bloco_stone_wall_1239_3658_z30.parent = ob_parede_externa_leste_x1239_y3656_3662
ob_bloco_stone_wall_1239_3658_z30.matrix_parent_inverse = Matrix(((1.0, -0.0, 0.0, -3.5), (-0.0, 1.0, -0.0, 0.0), (0.0, -0.0, 1.0, -0.0), (-0.0, 0.0, -0.0, 1.0)))
ob_bloco_stone_wall_1239_3658_z30.location = (3.175, -1.0, 2.58)
ob_bloco_stone_wall_1239_3658_z33.parent = ob_parede_externa_leste_x1239_y3656_3662
ob_bloco_stone_wall_1239_3658_z33.matrix_parent_inverse = Matrix(((1.0, -0.0, 0.0, -3.5), (-0.0, 1.0, -0.0, 0.0), (0.0, -0.0, 1.0, -0.0), (-0.0, 0.0, -0.0, 1.0)))
ob_bloco_stone_wall_1239_3658_z33.location = (3.175, -1.0, 2.94)
ob_bloco_stone_arch_1239_3659_z10.parent = ob_parede_externa_leste_x1239_y3656_3662
ob_bloco_stone_arch_1239_3659_z10.matrix_parent_inverse = Matrix(((1.0, -0.0, 0.0, -3.5), (-0.0, 1.0, -0.0, 0.0), (0.0, -0.0, 1.0, -0.0), (-0.0, 0.0, -0.0, 1.0)))
ob_bloco_stone_arch_1239_3659_z10.location = (3.175, 0.0, 1.2)
ob_bloco_stone_wall_1239_3659_z30.parent = ob_parede_externa_leste_x1239_y3656_3662
ob_bloco_stone_wall_1239_3659_z30.matrix_parent_inverse = Matrix(((1.0, -0.0, 0.0, -3.5), (-0.0, 1.0, -0.0, 0.0), (0.0, -0.0, 1.0, -0.0), (-0.0, 0.0, -0.0, 1.0)))
ob_bloco_stone_wall_1239_3659_z30.location = (3.175, 0.0, 2.58)
ob_bloco_stone_arch_1239_3659_z33.parent = ob_parede_externa_leste_x1239_y3656_3662
ob_bloco_stone_arch_1239_3659_z33.matrix_parent_inverse = Matrix(((1.0, -0.0, 0.0, -3.5), (-0.0, 1.0, -0.0, 0.0), (0.0, -0.0, 1.0, -0.0), (-0.0, 0.0, -0.0, 1.0)))
ob_bloco_stone_arch_1239_3659_z33.location = (3.175, 0.0, 2.94)
ob_bloco_stone_arch_1239_3660_z10.parent = ob_parede_externa_leste_x1239_y3656_3662
ob_bloco_stone_arch_1239_3660_z10.matrix_parent_inverse = Matrix(((1.0, -0.0, 0.0, -3.5), (-0.0, 1.0, -0.0, 0.0), (0.0, -0.0, 1.0, -0.0), (-0.0, 0.0, -0.0, 1.0)))
ob_bloco_stone_arch_1239_3660_z10.location = (3.175, 1.0, 1.2)
ob_bloco_stone_wall_1239_3660_z30.parent = ob_parede_externa_leste_x1239_y3656_3662
ob_bloco_stone_wall_1239_3660_z30.matrix_parent_inverse = Matrix(((1.0, -0.0, 0.0, -3.5), (-0.0, 1.0, -0.0, 0.0), (0.0, -0.0, 1.0, -0.0), (-0.0, 0.0, -0.0, 1.0)))
ob_bloco_stone_wall_1239_3660_z30.location = (3.175, 1.0, 2.58)
ob_bloco_stone_arch_1239_3660_z33.parent = ob_parede_externa_leste_x1239_y3656_3662
ob_bloco_stone_arch_1239_3660_z33.matrix_parent_inverse = Matrix(((1.0, -0.0, 0.0, -3.5), (-0.0, 1.0, -0.0, 0.0), (0.0, -0.0, 1.0, -0.0), (-0.0, 0.0, -0.0, 1.0)))
ob_bloco_stone_arch_1239_3660_z33.location = (3.175, 1.0, 2.94)
ob_bloco_stone_wall_1239_3661_z30.parent = ob_parede_externa_leste_x1239_y3656_3662
ob_bloco_stone_wall_1239_3661_z30.matrix_parent_inverse = Matrix(((1.0, -0.0, 0.0, -3.5), (-0.0, 1.0, -0.0, 0.0), (0.0, -0.0, 1.0, -0.0), (-0.0, 0.0, -0.0, 1.0)))
ob_bloco_stone_wall_1239_3661_z30.location = (3.175, 2.0, 2.58)
ob_bloco_stone_wall_1239_3661_z33.parent = ob_parede_externa_leste_x1239_y3656_3662
ob_bloco_stone_wall_1239_3661_z33.matrix_parent_inverse = Matrix(((1.0, -0.0, 0.0, -3.5), (-0.0, 1.0, -0.0, 0.0), (0.0, -0.0, 1.0, -0.0), (-0.0, 0.0, -0.0, 1.0)))
ob_bloco_stone_wall_1239_3661_z33.location = (3.175, 2.0, 2.94)
ob_bloco_stone_arch_1239_3662_z10.parent = ob_parede_externa_leste_x1239_y3656_3662
ob_bloco_stone_arch_1239_3662_z10.matrix_parent_inverse = Matrix(((1.0, -0.0, 0.0, -3.5), (-0.0, 1.0, -0.0, 0.0), (0.0, -0.0, 1.0, -0.0), (-0.0, 0.0, -0.0, 1.0)))
ob_bloco_stone_arch_1239_3662_z10.location = (3.175, 3.0, 1.2)
ob_bloco_stone_wall_1239_3662_z30.parent = ob_parede_externa_leste_x1239_y3656_3662
ob_bloco_stone_wall_1239_3662_z30.matrix_parent_inverse = Matrix(((1.0, -0.0, 0.0, -3.5), (-0.0, 1.0, -0.0, 0.0), (0.0, -0.0, 1.0, -0.0), (-0.0, 0.0, -0.0, 1.0)))
ob_bloco_stone_wall_1239_3662_z30.location = (3.175, 3.0, 2.58)
ob_bloco_stone_arch_1239_3662_z33.parent = ob_parede_externa_leste_x1239_y3656_3662
ob_bloco_stone_arch_1239_3662_z33.matrix_parent_inverse = Matrix(((1.0, -0.0, 0.0, -3.5), (-0.0, 1.0, -0.0, 0.0), (0.0, -0.0, 1.0, -0.0), (-0.0, 0.0, -0.0, 1.0)))
ob_bloco_stone_arch_1239_3662_z33.location = (3.175, 3.0, 2.94)
ob_escadas_corrim_os.location = (0.0, 0.0, 0.0)
ob_escadas_corrim_os.empty_display_type = 'CUBE'
ob_degrau_1234_3655_z10.parent = ob_escadas_corrim_os
ob_degrau_1234_3655_z10.location = (-1.5, -4.0, 0.125)
ob_degrau_1235_3655_z10.parent = ob_escadas_corrim_os
ob_degrau_1235_3655_z10.location = (-0.5, -4.0, 0.125)
ob_degrau_1236_3655_z10.parent = ob_escadas_corrim_os
ob_degrau_1236_3655_z10.location = (0.5, -4.0, 0.125)
ob_degrau_1237_3655_z10.parent = ob_escadas_corrim_os
ob_degrau_1237_3655_z10.location = (1.5, -4.0, 0.125)

# ---- collection membership
col_01_paredes_externas.objects.link(ob_parede_externa_norte_y3655_x1239_1239)
col_01_paredes_externas.objects.link(ob_bloco_stone_post_1239_3655_z10)
col_01_paredes_externas.objects.link(ob_bloco_stone_post_1239_3655_z30)
col_01_paredes_externas.objects.link(ob_bloco_stone_pillar_1239_3655_z33)
col_01_paredes_externas.objects.link(ob_parede_externa_sul_y3663_x1232_1239)
col_01_paredes_externas.objects.link(ob_bloco_stone_arch_1232_3663_z10)
col_01_paredes_externas.objects.link(ob_bloco_stone_wall_1232_3663_z30)
col_01_paredes_externas.objects.link(ob_bloco_stone_arch_1232_3663_z33)
col_01_paredes_externas.objects.link(ob_bloco_stone_wall_1233_3663_z30)
col_01_paredes_externas.objects.link(ob_bloco_stone_wall_1233_3663_z33)
col_01_paredes_externas.objects.link(ob_bloco_stone_arch_1234_3663_z10)
col_01_paredes_externas.objects.link(ob_bloco_stone_wall_1234_3663_z30)
col_01_paredes_externas.objects.link(ob_bloco_stone_arch_1234_3663_z33)
col_01_paredes_externas.objects.link(ob_bloco_stone_wall_1235_3663_z10)
col_01_paredes_externas.objects.link(ob_bloco_stone_wall_1235_3663_z30)
col_01_paredes_externas.objects.link(ob_bloco_stone_wall_1236_3663_z10)
col_01_paredes_externas.objects.link(ob_bloco_stone_wall_1236_3663_z30)
col_01_paredes_externas.objects.link(ob_bloco_stone_wall_1237_3663_z10)
col_01_paredes_externas.objects.link(ob_bloco_stone_wall_1237_3663_z30)
col_01_paredes_externas.objects.link(ob_bloco_stone_wall_1238_3663_z10)
col_01_paredes_externas.objects.link(ob_bloco_stone_wall_1238_3663_z30)
col_01_paredes_externas.objects.link(ob_bloco_stone_wall_1239_3663_z10)
col_01_paredes_externas.objects.link(ob_bloco_stone_wall_1239_3663_z30)
col_01_paredes_externas.objects.link(ob_bloco_stone_pillar_1239_3663_z33)
col_01_paredes_externas.objects.link(ob_parede_externa_leste_x1239_y3656_3662)
col_01_paredes_externas.objects.link(ob_bloco_stone_wall_1239_3656_z10)
col_01_paredes_externas.objects.link(ob_bloco_stone_wall_1239_3656_z30)
col_01_paredes_externas.objects.link(ob_bloco_stone_arch_1239_3657_z10)
col_01_paredes_externas.objects.link(ob_bloco_stone_wall_1239_3657_z30)
col_01_paredes_externas.objects.link(ob_bloco_stone_arch_1239_3657_z33)
col_01_paredes_externas.objects.link(ob_bloco_stone_wall_1239_3658_z30)
col_01_paredes_externas.objects.link(ob_bloco_stone_wall_1239_3658_z33)
col_01_paredes_externas.objects.link(ob_bloco_stone_arch_1239_3659_z10)
col_01_paredes_externas.objects.link(ob_bloco_stone_wall_1239_3659_z30)
col_01_paredes_externas.objects.link(ob_bloco_stone_arch_1239_3659_z33)
col_01_paredes_externas.objects.link(ob_bloco_stone_arch_1239_3660_z10)
col_01_paredes_externas.objects.link(ob_bloco_stone_wall_1239_3660_z30)
col_01_paredes_externas.objects.link(ob_bloco_stone_arch_1239_3660_z33)
col_01_paredes_externas.objects.link(ob_bloco_stone_wall_1239_3661_z30)
col_01_paredes_externas.objects.link(ob_bloco_stone_wall_1239_3661_z33)
col_01_paredes_externas.objects.link(ob_bloco_stone_arch_1239_3662_z10)
col_01_paredes_externas.objects.link(ob_bloco_stone_wall_1239_3662_z30)
col_01_paredes_externas.objects.link(ob_bloco_stone_arch_1239_3662_z33)
col_03_pisos_escadas.objects.link(ob_escadas_corrim_os)
col_03_pisos_escadas.objects.link(ob_degrau_1234_3655_z10)
col_03_pisos_escadas.objects.link(ob_degrau_1235_3655_z10)
col_03_pisos_escadas.objects.link(ob_degrau_1236_3655_z10)
col_03_pisos_escadas.objects.link(ob_degrau_1237_3655_z10)

# ---- scene / render settings (as saved in the file)
scene.frame_start = 1; scene.frame_end = 250; scene.frame_set(1)
scene.render.engine = 'BLENDER_EEVEE_NEXT'
scene.render.bake_bias = 0.0
scene.render.bake_samples = 0
scene.cycles.sampling_pattern = 'TABULATED_SOBOL'
scene.eevee.use_volume_custom_range = False
bpy.context.view_layer.update()

# ---- added for rendering (the .blend has no active camera and no usable light): camera, sun + grey world if the file has none
cam_auto = bpy.data.cameras.new('AutoCamera')
cam_auto.lens = 50.0
cam_auto.sensor_width = 36.0
cam_auto.clip_end = 1000.0
ob_auto_camera = bpy.data.objects.new('AutoCamera', cam_auto)
scene.collection.objects.link(ob_auto_camera)
ob_auto_camera.location = (11.716, -14.3842, 11.9528)
ob_auto_camera.rotation_euler = (1.09748, -7.21219e-08, 0.694738)
scene.camera = ob_auto_camera
light_auto_sun = bpy.data.lights.new('AutoSun', 'SUN')
light_auto_sun.energy = 3.0
light_auto_sun.angle = 0.0523599
ob_auto_sun = bpy.data.objects.new('AutoSun', light_auto_sun)
scene.collection.objects.link(ob_auto_sun)
ob_auto_sun.rotation_euler = (0.872665, 0.174533, 0.523599)
if scene.world is None:
    world_auto = bpy.data.worlds.new('AutoWorld')
    world_auto.color = (0.3, 0.3, 0.3)
    scene.world = world_auto
bpy.context.view_layer.update()
